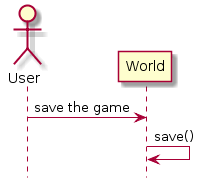

The diagram above was rendered by PlantUML. Its source (embedded in the PNG):
@startuml
actor User as util
hide footbox

util -> World: save the game
World -> World: save()
@enduml